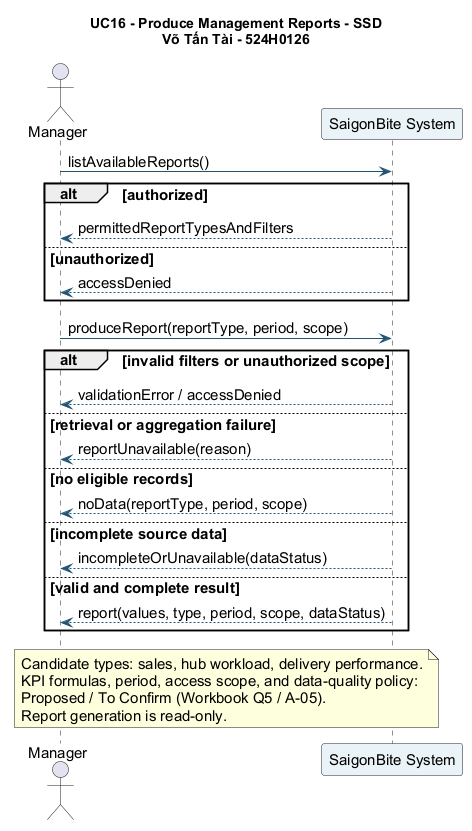

The diagram above was rendered by PlantUML. Its source (embedded in the PNG):
@startuml
skinparam backgroundColor #FFFFFF
skinparam defaultFontName Arial
skinparam defaultFontSize 15
skinparam shadowing false
skinparam ArrowColor #235573
skinparam sequenceParticipantBackgroundColor #EAF4F8
title UC16 - Produce Management Reports - SSD\nVõ Tấn Tài - 524H0126
actor Manager
participant "SaigonBite System" as System

Manager -> System: listAvailableReports()
alt authorized
  System --> Manager: permittedReportTypesAndFilters
else unauthorized
  System --> Manager: accessDenied
end

Manager -> System: produceReport(reportType, period, scope)
alt invalid filters or unauthorized scope
  System --> Manager: validationError / accessDenied
else retrieval or aggregation failure
  System --> Manager: reportUnavailable(reason)
else no eligible records
  System --> Manager: noData(reportType, period, scope)
else incomplete source data
  System --> Manager: incompleteOrUnavailable(dataStatus)
else valid and complete result
  System --> Manager: report(values, type, period, scope, dataStatus)
end

note over Manager,System
  Candidate types: sales, hub workload, delivery performance.
  KPI formulas, period, access scope, and data-quality policy:
  Proposed / To Confirm (Workbook Q5 / A-05).
  Report generation is read-only.
end note
@enduml